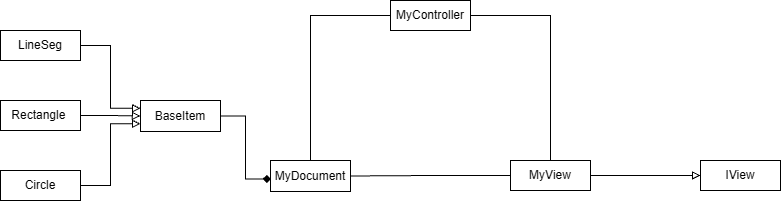

The diagram above was exported from draw.io. Its source (the exported page's mxGraphModel, read from the mxfile embedded in the PNG):
<mxGraphModel dx="1417" dy="766" grid="1" gridSize="10" guides="1" tooltips="1" connect="1" arrows="1" fold="1" page="1" pageScale="1" pageWidth="827" pageHeight="1169" math="0" shadow="0">
  <root>
    <mxCell id="0" />
    <mxCell id="1" parent="0" />
    <mxCell id="pelC7gpve5h8jsQXOPtQ-1" parent="1" style="html=1;whiteSpace=wrap;" value="BaseItem" vertex="1">
      <mxGeometry height="31" width="80" x="160" y="140" as="geometry" />
    </mxCell>
    <mxCell id="pelC7gpve5h8jsQXOPtQ-9" edge="1" parent="1" source="pelC7gpve5h8jsQXOPtQ-2" style="edgeStyle=orthogonalEdgeStyle;rounded=0;orthogonalLoop=1;jettySize=auto;html=1;entryX=0;entryY=0.25;entryDx=0;entryDy=0;endArrow=block;endFill=0;" target="pelC7gpve5h8jsQXOPtQ-1">
      <mxGeometry relative="1" as="geometry" />
    </mxCell>
    <mxCell id="pelC7gpve5h8jsQXOPtQ-2" parent="1" style="html=1;whiteSpace=wrap;" value="LineSeg" vertex="1">
      <mxGeometry height="30" width="80" x="20" y="70" as="geometry" />
    </mxCell>
    <mxCell id="pelC7gpve5h8jsQXOPtQ-8" edge="1" parent="1" source="pelC7gpve5h8jsQXOPtQ-3" style="edgeStyle=orthogonalEdgeStyle;rounded=0;orthogonalLoop=1;jettySize=auto;html=1;endArrow=block;endFill=0;" target="pelC7gpve5h8jsQXOPtQ-1">
      <mxGeometry relative="1" as="geometry" />
    </mxCell>
    <mxCell id="pelC7gpve5h8jsQXOPtQ-3" parent="1" style="html=1;whiteSpace=wrap;" value="Reсtangle&amp;nbsp;" vertex="1">
      <mxGeometry height="30" width="80" x="20" y="140" as="geometry" />
    </mxCell>
    <mxCell id="pelC7gpve5h8jsQXOPtQ-11" edge="1" parent="1" source="pelC7gpve5h8jsQXOPtQ-4" style="edgeStyle=orthogonalEdgeStyle;rounded=0;orthogonalLoop=1;jettySize=auto;html=1;entryX=0;entryY=0.75;entryDx=0;entryDy=0;endArrow=block;endFill=0;" target="pelC7gpve5h8jsQXOPtQ-1">
      <mxGeometry relative="1" as="geometry" />
    </mxCell>
    <mxCell id="pelC7gpve5h8jsQXOPtQ-4" parent="1" style="html=1;whiteSpace=wrap;" value="Circle" vertex="1">
      <mxGeometry height="30" width="80" x="20" y="210" as="geometry" />
    </mxCell>
    <mxCell id="pelC7gpve5h8jsQXOPtQ-12" parent="1" style="html=1;whiteSpace=wrap;" value="MyDocument" vertex="1">
      <mxGeometry height="31" width="80" x="290" y="200" as="geometry" />
    </mxCell>
    <mxCell id="pelC7gpve5h8jsQXOPtQ-13" edge="1" parent="1" source="pelC7gpve5h8jsQXOPtQ-1" style="edgeStyle=orthogonalEdgeStyle;rounded=0;orthogonalLoop=1;jettySize=auto;html=1;entryX=0.006;entryY=0.595;entryDx=0;entryDy=0;entryPerimeter=0;endArrow=diamond;endFill=1;" target="pelC7gpve5h8jsQXOPtQ-12">
      <mxGeometry relative="1" as="geometry" />
    </mxCell>
    <mxCell id="pelC7gpve5h8jsQXOPtQ-20" edge="1" parent="1" source="pelC7gpve5h8jsQXOPtQ-14" style="edgeStyle=orthogonalEdgeStyle;rounded=0;orthogonalLoop=1;jettySize=auto;html=1;entryX=0.5;entryY=0;entryDx=0;entryDy=0;endArrow=none;endFill=0;" target="pelC7gpve5h8jsQXOPtQ-15">
      <mxGeometry relative="1" as="geometry" />
    </mxCell>
    <mxCell id="pelC7gpve5h8jsQXOPtQ-23" edge="1" parent="1" source="pelC7gpve5h8jsQXOPtQ-14" style="edgeStyle=orthogonalEdgeStyle;rounded=0;orthogonalLoop=1;jettySize=auto;html=1;entryX=0.5;entryY=0;entryDx=0;entryDy=0;endArrow=none;endFill=0;" target="pelC7gpve5h8jsQXOPtQ-12">
      <mxGeometry relative="1" as="geometry" />
    </mxCell>
    <mxCell id="pelC7gpve5h8jsQXOPtQ-14" parent="1" style="html=1;whiteSpace=wrap;" value="MyController" vertex="1">
      <mxGeometry height="30" width="80" x="410" y="40" as="geometry" />
    </mxCell>
    <mxCell id="pelC7gpve5h8jsQXOPtQ-17" edge="1" parent="1" source="pelC7gpve5h8jsQXOPtQ-15" style="edgeStyle=orthogonalEdgeStyle;rounded=0;orthogonalLoop=1;jettySize=auto;html=1;endArrow=block;endFill=0;" target="pelC7gpve5h8jsQXOPtQ-16" value="">
      <mxGeometry relative="1" as="geometry" />
    </mxCell>
    <mxCell id="pelC7gpve5h8jsQXOPtQ-21" edge="1" parent="1" source="pelC7gpve5h8jsQXOPtQ-15" style="edgeStyle=orthogonalEdgeStyle;rounded=0;orthogonalLoop=1;jettySize=auto;html=1;endArrow=none;endFill=0;" target="pelC7gpve5h8jsQXOPtQ-12">
      <mxGeometry relative="1" as="geometry" />
    </mxCell>
    <mxCell id="pelC7gpve5h8jsQXOPtQ-15" parent="1" style="html=1;whiteSpace=wrap;" value="MyView" vertex="1">
      <mxGeometry height="30" width="80" x="530" y="200" as="geometry" />
    </mxCell>
    <mxCell id="pelC7gpve5h8jsQXOPtQ-16" parent="1" style="html=1;whiteSpace=wrap;" value="IView" vertex="1">
      <mxGeometry height="30" width="80" x="720" y="200" as="geometry" />
    </mxCell>
  </root>
</mxGraphModel>